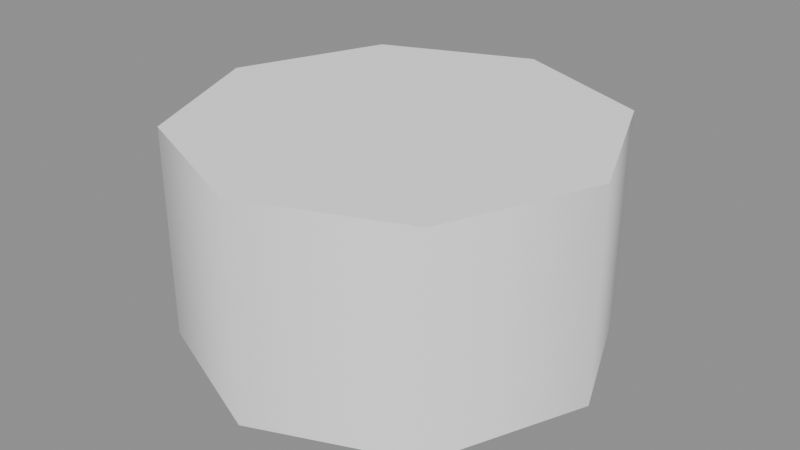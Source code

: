 # Source: background_shared_part_033_v0.2.blend  (saved by Blender 5.2.45; exported with 4.5.12 LTS)
import bpy
from mathutils import Matrix  # noqa: F401  (used for matrix-valued properties, if any)

bpy.ops.wm.read_factory_settings(use_empty=True)
scene = bpy.context.scene
scene.name = '远景公共构件-033'

# ---- collections
col_033 = bpy.data.collections.new('远景公共构件-033'); scene.collection.children.link(col_033)
col_033_1 = bpy.data.collections.new('远景公共构件-033-组件母版'); col_033.children.link(col_033_1)

# ---- materials (node trees are filled in below, after node groups)
mat_runtime___1__true__false__false__false = bpy.data.materials.new('Runtime_(-1, True, False, False, False)')

# ---- material node trees
mat_runtime___1__true__false__false__false.use_nodes = True; mat_runtime___1__true__false__false__false.node_tree.nodes.clear()
_N = mat_runtime___1__true__false__false__false.node_tree.nodes; _L = mat_runtime___1__true__false__false__false.node_tree.links
n0 = _N.new('ShaderNodeBsdfPrincipled'); n0.name = 'Principled BSDF'; n0.location = (-200, 100)
n0.inputs[2].default_value = 0.96
n0.inputs[10].default_value = 0.005
n1 = _N.new('ShaderNodeOutputMaterial'); n1.name = 'Material Output'; n1.location = (200, 100)
n2 = _N.new('ShaderNodeVertexColor'); n2.name = 'Color Attribute'; n2.location = (0, 0)
n2.layer_name = 'RuntimeColor'
n3 = _N.new('ShaderNodeObjectInfo'); n3.name = 'Object Info'; n3.location = (0, 0)
n4 = _N.new('ShaderNodeMixRGB'); n4.name = 'Mix (Legacy)'; n4.location = (0, 0)
n4.blend_type = 'MULTIPLY'
n4.inputs[0].default_value = 1.0
_L.new(n0.outputs[0], n1.inputs[0])
_L.new(n2.outputs[0], n4.inputs[1])
_L.new(n3.outputs[1], n4.inputs[2])
_L.new(n4.outputs[0], n0.inputs[0])
n1.is_active_output = True

# ---- meshes
me_runtimegeometry_349_001 = bpy.data.meshes.new('RuntimeGeometry_349.001')
me_runtimegeometry_349_001.from_pydata([(0.0, -1.0, 0.5), (0.7071, -0.7071, 0.5), (1.0, -6.123e-17, 0.5), (0.7071, 0.7071, 0.5), (1.225e-16, 1.0, 0.5), (-0.7071, 0.7071, 0.5), (-1.0, 1.837e-16, 0.5), (-0.7071, -0.7071, 0.5), (-2.449e-16, -1.0, 0.5), (0.0, -1.0, -0.5), (0.7071, -0.7071, -0.5), (1.0, -6.123e-17, -0.5), (0.7071, 0.7071, -0.5), (1.225e-16, 1.0, -0.5), (-0.7071, 0.7071, -0.5), (-1.0, 1.837e-16, -0.5), (-0.7071, -0.7071, -0.5), (-2.449e-16, -1.0, -0.5), (0.0, 0.0, 0.5), (0.0, 0.0, 0.5), (0.0, 0.0, 0.5), (0.0, 0.0, 0.5), (0.0, 0.0, 0.5), (0.0, 0.0, 0.5), (0.0, 0.0, 0.5), (0.0, 0.0, 0.5), (0.0, -1.0, 0.5), (0.7071, -0.7071, 0.5), (1.0, -6.123e-17, 0.5), (0.7071, 0.7071, 0.5), (1.225e-16, 1.0, 0.5), (-0.7071, 0.7071, 0.5), (-1.0, 1.837e-16, 0.5), (-0.7071, -0.7071, 0.5), (-2.449e-16, -1.0, 0.5), (0.0, 0.0, -0.5), (0.0, 0.0, -0.5), (0.0, 0.0, -0.5), (0.0, 0.0, -0.5), (0.0, 0.0, -0.5), (0.0, 0.0, -0.5), (0.0, 0.0, -0.5), (0.0, 0.0, -0.5), (0.0, -1.0, -0.5), (0.7071, -0.7071, -0.5), (1.0, -6.123e-17, -0.5), (0.7071, 0.7071, -0.5), (1.225e-16, 1.0, -0.5), (-0.7071, 0.7071, -0.5), (-1.0, 1.837e-16, -0.5), (-0.7071, -0.7071, -0.5), (-2.449e-16, -1.0, -0.5)], [], [(0, 9, 1), (9, 10, 1), (1, 10, 2), (10, 11, 2), (2, 11, 3), (11, 12, 3), (3, 12, 4), (12, 13, 4), (4, 13, 5), (13, 14, 5), (5, 14, 6), (14, 15, 6), (6, 15, 7), (15, 16, 7), (7, 16, 8), (16, 17, 8), (26, 27, 18), (27, 28, 19), (28, 29, 20), (29, 30, 21), (30, 31, 22), (31, 32, 23), (32, 33, 24), (33, 34, 25), (44, 43, 35), (45, 44, 36), (46, 45, 37), (47, 46, 38), (48, 47, 39), (49, 48, 40), (50, 49, 41), (51, 50, 42)])
_uv = me_runtimegeometry_349_001.uv_layers.new(name='RuntimeUV')
_uv.uv.foreach_set('vector', [0.0, 1.0, 0.0, 0.0, 0.125, 1.0, 0.0, 0.0, 0.125, 0.0, 0.125, 1.0, 0.125, 1.0, 0.125, 0.0, 0.25, 1.0, 0.125, 0.0, 0.25, 0.0, 0.25, 1.0, 0.25, 1.0, 0.25, 0.0, 0.375, 1.0, 0.25, 0.0, 0.375, 0.0, 0.375, 1.0, 0.375, 1.0, 0.375, 0.0, 0.5, 1.0, 0.375, 0.0, 0.5, 0.0, 0.5, 1.0, 0.5, 1.0, 0.5, 0.0, 0.625, 1.0, 0.5, 0.0, 0.625, 0.0, 0.625, 1.0, 0.625, 1.0, 0.625, 0.0, 0.75, 1.0, 0.625, 0.0, 0.75, 0.0, 0.75, 1.0, 0.75, 1.0, 0.75, 0.0, 0.875, 1.0, 0.75, 0.0, 0.875, 0.0, 0.875, 1.0, 0.875, 1.0, 0.875, 0.0, 1.0, 1.0, 0.875, 0.0, 1.0, 0.0, 1.0, 1.0, 1.0, 0.5, 0.8536, 0.8536, 0.5, 0.5, 0.8536, 0.8536, 0.5, 1.0, 0.5, 0.5, 0.5, 1.0, 0.1464, 0.8536, 0.5, 0.5, 0.1464, 0.8536, 0.0, 0.5, 0.5, 0.5, 0.0, 0.5, 0.1464, 0.1464, 0.5, 0.5, 0.1464, 0.1464, 0.5, 0.0, 0.5, 0.5, 0.5, 0.0, 0.8536, 0.1464, 0.5, 0.5, 0.8536, 0.1464, 1.0, 0.5, 0.5, 0.5, 0.8536, 0.1464, 1.0, 0.5, 0.5, 0.5, 0.5, 0.0, 0.8536, 0.1464, 0.5, 0.5, 0.1464, 0.1464, 0.5, 0.0, 0.5, 0.5, 0.0, 0.5, 0.1464, 0.1464, 0.5, 0.5, 0.1464, 0.8536, 0.0, 0.5, 0.5, 0.5, 0.5, 1.0, 0.1464, 0.8536, 0.5, 0.5, 0.8536, 0.8536, 0.5, 1.0, 0.5, 0.5, 1.0, 0.5, 0.8536, 0.8536, 0.5, 0.5])
_ca = me_runtimegeometry_349_001.color_attributes.new('RuntimeColor', 'FLOAT_COLOR', 'POINT')
_ca.data.foreach_set('color', [1.0, 1.0, 1.0, 1.0, 1.0, 1.0, 1.0, 1.0, 1.0, 1.0, 1.0, 1.0, 1.0, 1.0, 1.0, 1.0, 1.0, 1.0, 1.0, 1.0, 1.0, 1.0, 1.0, 1.0, 1.0, 1.0, 1.0, 1.0, 1.0, 1.0, 1.0, 1.0, 1.0, 1.0, 1.0, 1.0, 1.0, 1.0, 1.0, 1.0, 1.0, 1.0, 1.0, 1.0, 1.0, 1.0, 1.0, 1.0, 1.0, 1.0, 1.0, 1.0, 1.0, 1.0, 1.0, 1.0, 1.0, 1.0, 1.0, 1.0, 1.0, 1.0, 1.0, 1.0, 1.0, 1.0, 1.0, 1.0, 1.0, 1.0, 1.0, 1.0, 1.0, 1.0, 1.0, 1.0, 1.0, 1.0, 1.0, 1.0, 1.0, 1.0, 1.0, 1.0, 1.0, 1.0, 1.0, 1.0, 1.0, 1.0, 1.0, 1.0, 1.0, 1.0, 1.0, 1.0, 1.0, 1.0, 1.0, 1.0, 1.0, 1.0, 1.0, 1.0, 1.0, 1.0, 1.0, 1.0, 1.0, 1.0, 1.0, 1.0, 1.0, 1.0, 1.0, 1.0, 1.0, 1.0, 1.0, 1.0, 1.0, 1.0, 1.0, 1.0, 1.0, 1.0, 1.0, 1.0, 1.0, 1.0, 1.0, 1.0, 1.0, 1.0, 1.0, 1.0, 1.0, 1.0, 1.0, 1.0, 1.0, 1.0, 1.0, 1.0, 1.0, 1.0, 1.0, 1.0, 1.0, 1.0, 1.0, 1.0, 1.0, 1.0, 1.0, 1.0, 1.0, 1.0, 1.0, 1.0, 1.0, 1.0, 1.0, 1.0, 1.0, 1.0, 1.0, 1.0, 1.0, 1.0, 1.0, 1.0, 1.0, 1.0, 1.0, 1.0, 1.0, 1.0, 1.0, 1.0, 1.0, 1.0, 1.0, 1.0, 1.0, 1.0, 1.0, 1.0, 1.0, 1.0, 1.0, 1.0, 1.0, 1.0, 1.0, 1.0, 1.0, 1.0, 1.0, 1.0, 1.0, 1.0, 1.0, 1.0, 1.0, 1.0, 1.0, 1.0])
me_runtimegeometry_349_001.materials.append(mat_runtime___1__true__false__false__false)
me_runtimegeometry_349_001.update()
me_runtimegeometry_349_001.normals_split_custom_set([tuple(v) for v in zip(*[iter([3.594e-05, -1.0, -1.837e-05, 3.594e-05, -1.0, 8.777e-06, 0.7071, -0.7071, 1.11e-05, 3.597e-05, -1.0, -1.11e-05, 0.7071, -0.7071, 1.837e-05, 0.7071, -0.7071, -8.777e-06, 0.7071, -0.7071, -1.837e-05, 0.7071, -0.7071, 8.762e-06, 1.0, -3.606e-05, 1.11e-05, 0.7071, -0.7071, -1.11e-05, 1.0, -3.588e-05, 1.837e-05, 1.0, -3.591e-05, -8.777e-06, 1.0, 3.588e-05, -1.837e-05, 1.0, 3.591e-05, 8.777e-06, 0.7071, 0.7071, 1.11e-05, 1.0, 3.606e-05, -1.11e-05, 0.7071, 0.7071, 1.837e-05, 0.7071, 0.7071, -8.762e-06, 0.7071, 0.7071, -1.837e-05, 0.7071, 0.7071, 8.777e-06, 3.597e-05, 1.0, 1.11e-05, 0.7071, 0.7071, -1.11e-05, 3.594e-05, 1.0, 1.837e-05, 3.594e-05, 1.0, -8.777e-06, -3.594e-05, 1.0, -1.837e-05, -3.594e-05, 1.0, 8.777e-06, -0.7071, 0.7071, 1.11e-05, -3.597e-05, 1.0, -1.11e-05, -0.7071, 0.7071, 1.837e-05, -0.7071, 0.7071, -8.777e-06, -0.7071, 0.7071, -1.837e-05, -0.7071, 0.7071, 8.762e-06, -1.0, 3.606e-05, 1.11e-05, -0.7071, 0.7071, -1.11e-05, -1.0, 3.588e-05, 1.837e-05, -1.0, 3.591e-05, -8.777e-06, -1.0, -3.588e-05, -1.837e-05, -1.0, -3.591e-05, 8.777e-06, -0.7071, -0.7071, 1.11e-05, -1.0, -3.606e-05, -1.11e-05, -0.7071, -0.7071, 1.837e-05, -0.7071, -0.7071, -8.762e-06, -0.7071, -0.7071, -1.837e-05, -0.7071, -0.7071, 8.777e-06, -3.597e-05, -1.0, 1.11e-05, -0.7071, -0.7071, -1.11e-05, -3.594e-05, -1.0, 1.837e-05, -3.594e-05, -1.0, -8.777e-06, 0.0, 0.0, 1.0, 0.0, 0.0, 1.0, 0.0, 0.0, 1.0, -8.66e-17, 0.0, 1.0, -8.66e-17, 0.0, 1.0, -8.66e-17, 0.0, 1.0, 0.0, 0.0, 1.0, 0.0, 0.0, 1.0, 0.0, 0.0, 1.0, 0.0, 0.0, 1.0, 0.0, 0.0, 1.0, 0.0, 0.0, 1.0, 0.0, 0.0, 1.0, 0.0, 0.0, 1.0, 0.0, 0.0, 1.0, 2.598e-16, 0.0, 1.0, 2.598e-16, 0.0, 1.0, 2.598e-16, 0.0, 1.0, 0.0, 0.0, 1.0, 0.0, 0.0, 1.0, 0.0, 0.0, 1.0, 0.0, 0.0, 1.0, 0.0, 0.0, 1.0, 0.0, 0.0, 1.0, 0.0, 0.0, -1.0, 0.0, 0.0, -1.0, 0.0, 0.0, -1.0, 0.0, 0.0, -1.0, 0.0, 0.0, -1.0, 0.0, 0.0, -1.0, 8.66e-17, 0.0, -1.0, 8.66e-17, 0.0, -1.0, 8.66e-17, 0.0, -1.0, 0.0, 0.0, -1.0, 0.0, 0.0, -1.0, 0.0, 0.0, -1.0, 0.0, 0.0, -1.0, 0.0, 0.0, -1.0, 0.0, 0.0, -1.0, 0.0, 0.0, -1.0, 0.0, 0.0, -1.0, 0.0, 0.0, -1.0, -2.598e-16, 0.0, -1.0, -2.598e-16, 0.0, -1.0, -2.598e-16, 0.0, -1.0, 0.0, 0.0, -1.0, 0.0, 0.0, -1.0, 0.0, 0.0, -1.0])] * 3)])

# ---- objects
ob_033 = bpy.data.objects.new('远景公共构件-033-几何', me_runtimegeometry_349_001)

# ---- transforms, parenting, visibility, modifiers, constraints
ob_033.location = (0.0, 0.0, 0.0)
ob_033.material_slots[0].link = 'OBJECT'; ob_033.material_slots[0].material = mat_runtime___1__true__false__false__false

# ---- collection membership
col_033_1.objects.link(ob_033)

# ---- scene / render settings (as saved in the file)
scene.frame_start = 1; scene.frame_end = 250; scene.frame_set(1)
scene.render.engine = 'BLENDER_EEVEE_NEXT'
scene.render.bake_bias = 0.0
scene.render.bake_samples = 0
scene.render.compositor_device = 'GPU'
scene.eevee.use_volume_custom_range = False
scene.eevee.fast_gi_thickness_near = 0.1
scene.eevee.fast_gi_thickness_far = 0.0
scene.eevee.ray_tracing_options.screen_trace_thickness = 0.1
bpy.context.view_layer.update()

# ---- added for rendering (the .blend has no active camera and no usable light): camera, sun + grey world if the file has none
cam_auto = bpy.data.cameras.new('AutoCamera')
cam_auto.lens = 50.0
cam_auto.sensor_width = 36.0
cam_auto.clip_end = 1000.0
ob_auto_camera = bpy.data.objects.new('AutoCamera', cam_auto)
scene.collection.objects.link(ob_auto_camera)
ob_auto_camera.location = (2.77567, -3.33081, 2.22054)
ob_auto_camera.rotation_euler = (1.09748, -7.21219e-08, 0.694738)
scene.camera = ob_auto_camera
light_auto_sun = bpy.data.lights.new('AutoSun', 'SUN')
light_auto_sun.energy = 3.0
light_auto_sun.angle = 0.0523599
ob_auto_sun = bpy.data.objects.new('AutoSun', light_auto_sun)
scene.collection.objects.link(ob_auto_sun)
ob_auto_sun.rotation_euler = (0.872665, 0.174533, 0.523599)
if scene.world is None:
    world_auto = bpy.data.worlds.new('AutoWorld')
    world_auto.color = (0.3, 0.3, 0.3)
    scene.world = world_auto
bpy.context.view_layer.update()
